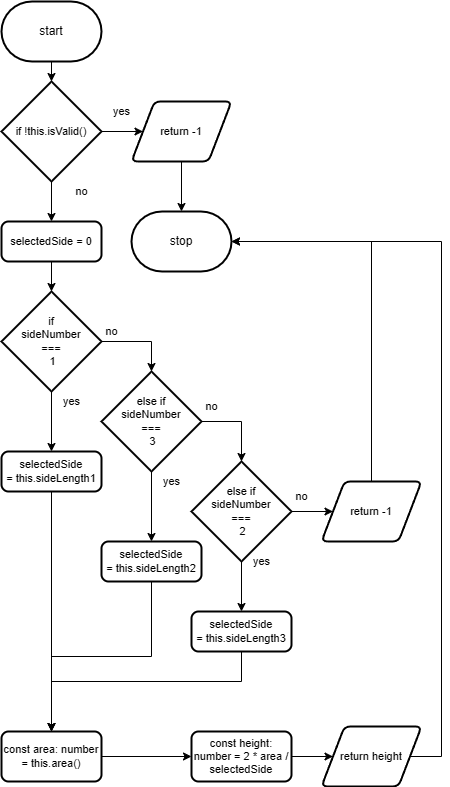

The diagram above was exported from draw.io. Its source (the exported page's mxGraphModel, read from the mxfile embedded in the PNG):
<mxGraphModel dx="468" dy="703" grid="1" gridSize="10" guides="1" tooltips="1" connect="1" arrows="1" fold="1" page="1" pageScale="1" pageWidth="850" pageHeight="1100" math="0" shadow="0">
  <root>
    <mxCell id="0" />
    <mxCell id="1" parent="0" />
    <mxCell id="2" style="edgeStyle=orthogonalEdgeStyle;shape=connector;rounded=0;html=1;labelBackgroundColor=default;strokeColor=default;fontFamily=Helvetica;fontSize=11;fontColor=default;endArrow=classic;" edge="1" parent="1" source="3" target="7">
      <mxGeometry relative="1" as="geometry" />
    </mxCell>
    <mxCell id="3" value="start" style="strokeWidth=2;html=1;shape=mxgraph.flowchart.terminator;whiteSpace=wrap;" vertex="1" parent="1">
      <mxGeometry x="170" y="170" width="100" height="60" as="geometry" />
    </mxCell>
    <mxCell id="4" value="stop" style="strokeWidth=2;html=1;shape=mxgraph.flowchart.terminator;whiteSpace=wrap;" vertex="1" parent="1">
      <mxGeometry x="300" y="380" width="100" height="60" as="geometry" />
    </mxCell>
    <mxCell id="5" style="edgeStyle=orthogonalEdgeStyle;shape=connector;rounded=0;html=1;labelBackgroundColor=default;strokeColor=default;fontFamily=Helvetica;fontSize=11;fontColor=default;endArrow=classic;" edge="1" parent="1" source="7" target="10">
      <mxGeometry relative="1" as="geometry" />
    </mxCell>
    <mxCell id="15" style="edgeStyle=orthogonalEdgeStyle;shape=connector;rounded=0;html=1;labelBackgroundColor=default;strokeColor=default;fontFamily=Helvetica;fontSize=11;fontColor=default;endArrow=classic;" edge="1" parent="1" source="7" target="14">
      <mxGeometry relative="1" as="geometry" />
    </mxCell>
    <mxCell id="7" value="if&amp;nbsp;!this.isValid()" style="strokeWidth=2;html=1;shape=mxgraph.flowchart.decision;whiteSpace=wrap;fontFamily=Helvetica;fontSize=11;fontColor=default;" vertex="1" parent="1">
      <mxGeometry x="170" y="250" width="100" height="100" as="geometry" />
    </mxCell>
    <mxCell id="8" value="yes" style="text;html=1;align=center;verticalAlign=middle;resizable=0;points=[];autosize=1;strokeColor=none;fillColor=none;fontSize=11;fontFamily=Helvetica;fontColor=default;" vertex="1" parent="1">
      <mxGeometry x="270" y="265" width="40" height="30" as="geometry" />
    </mxCell>
    <mxCell id="9" style="edgeStyle=orthogonalEdgeStyle;shape=connector;rounded=0;html=1;entryX=0.5;entryY=0;entryDx=0;entryDy=0;entryPerimeter=0;labelBackgroundColor=default;strokeColor=default;fontFamily=Helvetica;fontSize=11;fontColor=default;endArrow=classic;" edge="1" parent="1" source="10" target="4">
      <mxGeometry relative="1" as="geometry" />
    </mxCell>
    <mxCell id="10" value="return -1" style="shape=parallelogram;html=1;strokeWidth=2;perimeter=parallelogramPerimeter;whiteSpace=wrap;rounded=1;arcSize=12;size=0.23;fontFamily=Helvetica;fontSize=11;fontColor=default;" vertex="1" parent="1">
      <mxGeometry x="300" y="270" width="100" height="60" as="geometry" />
    </mxCell>
    <mxCell id="11" value="no" style="text;html=1;align=center;verticalAlign=middle;resizable=0;points=[];autosize=1;strokeColor=none;fillColor=none;fontSize=11;fontFamily=Helvetica;fontColor=default;" vertex="1" parent="1">
      <mxGeometry x="230" y="345" width="40" height="30" as="geometry" />
    </mxCell>
    <mxCell id="19" style="edgeStyle=orthogonalEdgeStyle;shape=connector;rounded=0;html=1;labelBackgroundColor=default;strokeColor=default;fontFamily=Helvetica;fontSize=11;fontColor=default;endArrow=classic;" edge="1" parent="1" source="14" target="16">
      <mxGeometry relative="1" as="geometry" />
    </mxCell>
    <mxCell id="14" value="selectedSide = 0" style="rounded=1;whiteSpace=wrap;html=1;absoluteArcSize=1;arcSize=14;strokeWidth=2;fontFamily=Helvetica;fontSize=11;fontColor=default;" vertex="1" parent="1">
      <mxGeometry x="170" y="390" width="100" height="40" as="geometry" />
    </mxCell>
    <mxCell id="20" style="edgeStyle=orthogonalEdgeStyle;shape=connector;rounded=0;html=1;entryX=0.5;entryY=0;entryDx=0;entryDy=0;entryPerimeter=0;labelBackgroundColor=default;strokeColor=default;fontFamily=Helvetica;fontSize=11;fontColor=default;endArrow=classic;" edge="1" parent="1" source="16" target="18">
      <mxGeometry relative="1" as="geometry">
        <Array as="points">
          <mxPoint x="320" y="510" />
        </Array>
      </mxGeometry>
    </mxCell>
    <mxCell id="25" style="edgeStyle=orthogonalEdgeStyle;shape=connector;rounded=0;html=1;labelBackgroundColor=default;strokeColor=default;fontFamily=Helvetica;fontSize=11;fontColor=default;endArrow=classic;" edge="1" parent="1" source="16" target="22">
      <mxGeometry relative="1" as="geometry" />
    </mxCell>
    <mxCell id="16" value="if&lt;br&gt;sideNumber &lt;br&gt;===&lt;span style=&quot;color: rgba(0, 0, 0, 0); font-family: monospace; font-size: 0px; text-align: start;&quot;&gt;%3CmxGraphModel%3E%3Croot%3E%3CmxCell%20id%3D%220%22%2F%3E%3CmxCell%20id%3D%221%22%20parent%3D%220%22%2F%3E%3CmxCell%20id%3D%222%22%20value%3D%22if%26amp%3Bnbsp%3B!this.isValid()%22%20style%3D%22strokeWidth%3D2%3Bhtml%3D1%3Bshape%3Dmxgraph.flowchart.decision%3BwhiteSpace%3Dwrap%3BfontFamily%3DHelvetica%3BfontSize%3D11%3BfontColor%3Ddefault%3B%22%20vertex%3D%221%22%20parent%3D%221%22%3E%3CmxGeometry%20x%3D%22170%22%20y%3D%22250%22%20width%3D%22100%22%20height%3D%22100%22%20as%3D%22geometry%22%2F%3E%3C%2FmxCell%3E%3C%2Froot%3E%3C%2FmxGraphModel%3E&lt;/span&gt;&lt;br&gt;&amp;nbsp;1" style="strokeWidth=2;html=1;shape=mxgraph.flowchart.decision;whiteSpace=wrap;fontFamily=Helvetica;fontSize=11;fontColor=default;" vertex="1" parent="1">
      <mxGeometry x="170" y="460" width="100" height="100" as="geometry" />
    </mxCell>
    <mxCell id="27" style="edgeStyle=orthogonalEdgeStyle;shape=connector;rounded=0;html=1;labelBackgroundColor=default;strokeColor=default;fontFamily=Helvetica;fontSize=11;fontColor=default;endArrow=classic;" edge="1" parent="1" source="17" target="24">
      <mxGeometry relative="1" as="geometry" />
    </mxCell>
    <mxCell id="29" style="edgeStyle=orthogonalEdgeStyle;shape=connector;rounded=0;html=1;entryX=0;entryY=0.5;entryDx=0;entryDy=0;labelBackgroundColor=default;strokeColor=default;fontFamily=Helvetica;fontSize=11;fontColor=default;endArrow=classic;" edge="1" parent="1" source="17" target="28">
      <mxGeometry relative="1" as="geometry" />
    </mxCell>
    <mxCell id="17" value="else if&lt;br&gt;sideNumber &lt;br&gt;===&lt;span style=&quot;color: rgba(0, 0, 0, 0); font-family: monospace; font-size: 0px; text-align: start;&quot;&gt;%3CmxGraphModel%3E%3Croot%3E%3CmxCell%20id%3D%220%22%2F%3E%3CmxCell%20id%3D%221%22%20parent%3D%220%22%2F%3E%3CmxCell%20id%3D%222%22%20value%3D%22if%26amp%3Bnbsp%3B!this.isValid()%22%20style%3D%22strokeWidth%3D2%3Bhtml%3D1%3Bshape%3Dmxgraph.flowchart.decision%3BwhiteSpace%3Dwrap%3BfontFamily%3DHelvetica%3BfontSize%3D11%3BfontColor%3Ddefault%3B%22%20vertex%3D%221%22%20parent%3D%221%22%3E%3CmxGeometry%20x%3D%22170%22%20y%3D%22250%22%20width%3D%22100%22%20height%3D%22100%22%20as%3D%22geometry%22%2F%3E%3C%2FmxCell%3E%3C%2Froot%3E%3C%2FmxGraphModel%3E&lt;/span&gt;&lt;br&gt;&amp;nbsp;2" style="strokeWidth=2;html=1;shape=mxgraph.flowchart.decision;whiteSpace=wrap;fontFamily=Helvetica;fontSize=11;fontColor=default;" vertex="1" parent="1">
      <mxGeometry x="360" y="630" width="100" height="100" as="geometry" />
    </mxCell>
    <mxCell id="21" style="edgeStyle=orthogonalEdgeStyle;shape=connector;rounded=0;html=1;entryX=0.5;entryY=0;entryDx=0;entryDy=0;entryPerimeter=0;labelBackgroundColor=default;strokeColor=default;fontFamily=Helvetica;fontSize=11;fontColor=default;endArrow=classic;" edge="1" parent="1" source="18" target="17">
      <mxGeometry relative="1" as="geometry">
        <Array as="points">
          <mxPoint x="410" y="590" />
        </Array>
      </mxGeometry>
    </mxCell>
    <mxCell id="26" style="edgeStyle=orthogonalEdgeStyle;shape=connector;rounded=0;html=1;labelBackgroundColor=default;strokeColor=default;fontFamily=Helvetica;fontSize=11;fontColor=default;endArrow=classic;" edge="1" parent="1" source="18" target="23">
      <mxGeometry relative="1" as="geometry" />
    </mxCell>
    <mxCell id="18" value="else if&lt;br&gt;sideNumber &lt;br&gt;===&lt;span style=&quot;color: rgba(0, 0, 0, 0); font-family: monospace; font-size: 0px; text-align: start;&quot;&gt;%3CmxGraphModel%3E%3Croot%3E%3CmxCell%20id%3D%220%22%2F%3E%3CmxCell%20id%3D%221%22%20parent%3D%220%22%2F%3E%3CmxCell%20id%3D%222%22%20value%3D%22if%26amp%3Bnbsp%3B!this.isValid()%22%20style%3D%22strokeWidth%3D2%3Bhtml%3D1%3Bshape%3Dmxgraph.flowchart.decision%3BwhiteSpace%3Dwrap%3BfontFamily%3DHelvetica%3BfontSize%3D11%3BfontColor%3Ddefault%3B%22%20vertex%3D%221%22%20parent%3D%221%22%3E%3CmxGeometry%20x%3D%22170%22%20y%3D%22250%22%20width%3D%22100%22%20height%3D%22100%22%20as%3D%22geometry%22%2F%3E%3C%2FmxCell%3E%3C%2Froot%3E%3C%2FmxGraphModel%3E&lt;/span&gt;&lt;br&gt;&amp;nbsp;3" style="strokeWidth=2;html=1;shape=mxgraph.flowchart.decision;whiteSpace=wrap;fontFamily=Helvetica;fontSize=11;fontColor=default;" vertex="1" parent="1">
      <mxGeometry x="270" y="540" width="100" height="100" as="geometry" />
    </mxCell>
    <mxCell id="39" style="edgeStyle=orthogonalEdgeStyle;shape=connector;rounded=0;html=1;labelBackgroundColor=default;strokeColor=default;fontFamily=Helvetica;fontSize=11;fontColor=default;endArrow=classic;" edge="1" parent="1" source="22" target="37">
      <mxGeometry relative="1" as="geometry" />
    </mxCell>
    <mxCell id="22" value="selectedSide =&amp;nbsp;this.sideLength1" style="rounded=1;whiteSpace=wrap;html=1;absoluteArcSize=1;arcSize=14;strokeWidth=2;fontFamily=Helvetica;fontSize=11;fontColor=default;" vertex="1" parent="1">
      <mxGeometry x="170" y="620" width="100" height="40" as="geometry" />
    </mxCell>
    <mxCell id="40" style="edgeStyle=orthogonalEdgeStyle;shape=connector;rounded=0;html=1;entryX=0.5;entryY=0;entryDx=0;entryDy=0;labelBackgroundColor=default;strokeColor=default;fontFamily=Helvetica;fontSize=11;fontColor=default;endArrow=classic;" edge="1" parent="1" source="23" target="37">
      <mxGeometry relative="1" as="geometry" />
    </mxCell>
    <mxCell id="23" value="selectedSide =&amp;nbsp;this.sideLength2" style="rounded=1;whiteSpace=wrap;html=1;absoluteArcSize=1;arcSize=14;strokeWidth=2;fontFamily=Helvetica;fontSize=11;fontColor=default;" vertex="1" parent="1">
      <mxGeometry x="270" y="710" width="100" height="40" as="geometry" />
    </mxCell>
    <mxCell id="41" style="edgeStyle=orthogonalEdgeStyle;shape=connector;rounded=0;html=1;labelBackgroundColor=default;strokeColor=default;fontFamily=Helvetica;fontSize=11;fontColor=default;endArrow=classic;" edge="1" parent="1" source="24" target="37">
      <mxGeometry relative="1" as="geometry">
        <Array as="points">
          <mxPoint x="410" y="850" />
          <mxPoint x="220" y="850" />
        </Array>
      </mxGeometry>
    </mxCell>
    <mxCell id="24" value="selectedSide =&amp;nbsp;this.sideLength3" style="rounded=1;whiteSpace=wrap;html=1;absoluteArcSize=1;arcSize=14;strokeWidth=2;fontFamily=Helvetica;fontSize=11;fontColor=default;" vertex="1" parent="1">
      <mxGeometry x="360" y="780" width="100" height="40" as="geometry" />
    </mxCell>
    <mxCell id="30" style="edgeStyle=orthogonalEdgeStyle;shape=connector;rounded=0;html=1;entryX=1;entryY=0.5;entryDx=0;entryDy=0;entryPerimeter=0;labelBackgroundColor=default;strokeColor=default;fontFamily=Helvetica;fontSize=11;fontColor=default;endArrow=classic;" edge="1" parent="1" source="28" target="4">
      <mxGeometry relative="1" as="geometry">
        <Array as="points">
          <mxPoint x="540" y="410" />
        </Array>
      </mxGeometry>
    </mxCell>
    <mxCell id="28" value="return -1" style="shape=parallelogram;html=1;strokeWidth=2;perimeter=parallelogramPerimeter;whiteSpace=wrap;rounded=1;arcSize=12;size=0.23;fontFamily=Helvetica;fontSize=11;fontColor=default;" vertex="1" parent="1">
      <mxGeometry x="490" y="650" width="100" height="60" as="geometry" />
    </mxCell>
    <mxCell id="31" value="no" style="text;html=1;align=center;verticalAlign=middle;resizable=0;points=[];autosize=1;strokeColor=none;fillColor=none;fontSize=11;fontFamily=Helvetica;fontColor=default;" vertex="1" parent="1">
      <mxGeometry x="260" y="485" width="40" height="30" as="geometry" />
    </mxCell>
    <mxCell id="32" value="no" style="text;html=1;align=center;verticalAlign=middle;resizable=0;points=[];autosize=1;strokeColor=none;fillColor=none;fontSize=11;fontFamily=Helvetica;fontColor=default;" vertex="1" parent="1">
      <mxGeometry x="360" y="560" width="40" height="30" as="geometry" />
    </mxCell>
    <mxCell id="33" value="no" style="text;html=1;align=center;verticalAlign=middle;resizable=0;points=[];autosize=1;strokeColor=none;fillColor=none;fontSize=11;fontFamily=Helvetica;fontColor=default;" vertex="1" parent="1">
      <mxGeometry x="450" y="650" width="40" height="30" as="geometry" />
    </mxCell>
    <mxCell id="34" value="yes" style="text;html=1;align=center;verticalAlign=middle;resizable=0;points=[];autosize=1;strokeColor=none;fillColor=none;fontSize=11;fontFamily=Helvetica;fontColor=default;" vertex="1" parent="1">
      <mxGeometry x="220" y="555" width="40" height="30" as="geometry" />
    </mxCell>
    <mxCell id="35" value="yes" style="text;html=1;align=center;verticalAlign=middle;resizable=0;points=[];autosize=1;strokeColor=none;fillColor=none;fontSize=11;fontFamily=Helvetica;fontColor=default;" vertex="1" parent="1">
      <mxGeometry x="320" y="635" width="40" height="30" as="geometry" />
    </mxCell>
    <mxCell id="36" value="yes" style="text;html=1;align=center;verticalAlign=middle;resizable=0;points=[];autosize=1;strokeColor=none;fillColor=none;fontSize=11;fontFamily=Helvetica;fontColor=default;" vertex="1" parent="1">
      <mxGeometry x="410" y="715" width="40" height="30" as="geometry" />
    </mxCell>
    <mxCell id="42" style="edgeStyle=orthogonalEdgeStyle;shape=connector;rounded=0;html=1;entryX=0;entryY=0.5;entryDx=0;entryDy=0;labelBackgroundColor=default;strokeColor=default;fontFamily=Helvetica;fontSize=11;fontColor=default;endArrow=classic;" edge="1" parent="1" source="37" target="38">
      <mxGeometry relative="1" as="geometry" />
    </mxCell>
    <mxCell id="37" value="const area: number = this.area()" style="rounded=1;whiteSpace=wrap;html=1;absoluteArcSize=1;arcSize=14;strokeWidth=2;fontFamily=Helvetica;fontSize=11;fontColor=default;" vertex="1" parent="1">
      <mxGeometry x="170" y="900" width="100" height="50" as="geometry" />
    </mxCell>
    <mxCell id="44" style="edgeStyle=orthogonalEdgeStyle;shape=connector;rounded=0;html=1;labelBackgroundColor=default;strokeColor=default;fontFamily=Helvetica;fontSize=11;fontColor=default;endArrow=classic;" edge="1" parent="1" source="38" target="43">
      <mxGeometry relative="1" as="geometry" />
    </mxCell>
    <mxCell id="38" value="const height: number = 2 * area / selectedSide" style="rounded=1;whiteSpace=wrap;html=1;absoluteArcSize=1;arcSize=14;strokeWidth=2;fontFamily=Helvetica;fontSize=11;fontColor=default;" vertex="1" parent="1">
      <mxGeometry x="360" y="900" width="100" height="50" as="geometry" />
    </mxCell>
    <mxCell id="45" style="edgeStyle=orthogonalEdgeStyle;shape=connector;rounded=0;html=1;entryX=1;entryY=0.5;entryDx=0;entryDy=0;entryPerimeter=0;labelBackgroundColor=default;strokeColor=default;fontFamily=Helvetica;fontSize=11;fontColor=default;endArrow=classic;" edge="1" parent="1" source="43" target="4">
      <mxGeometry relative="1" as="geometry">
        <Array as="points">
          <mxPoint x="610" y="925" />
          <mxPoint x="610" y="410" />
        </Array>
      </mxGeometry>
    </mxCell>
    <mxCell id="43" value="return height" style="shape=parallelogram;html=1;strokeWidth=2;perimeter=parallelogramPerimeter;whiteSpace=wrap;rounded=1;arcSize=12;size=0.23;fontFamily=Helvetica;fontSize=11;fontColor=default;" vertex="1" parent="1">
      <mxGeometry x="490" y="895" width="100" height="60" as="geometry" />
    </mxCell>
  </root>
</mxGraphModel>